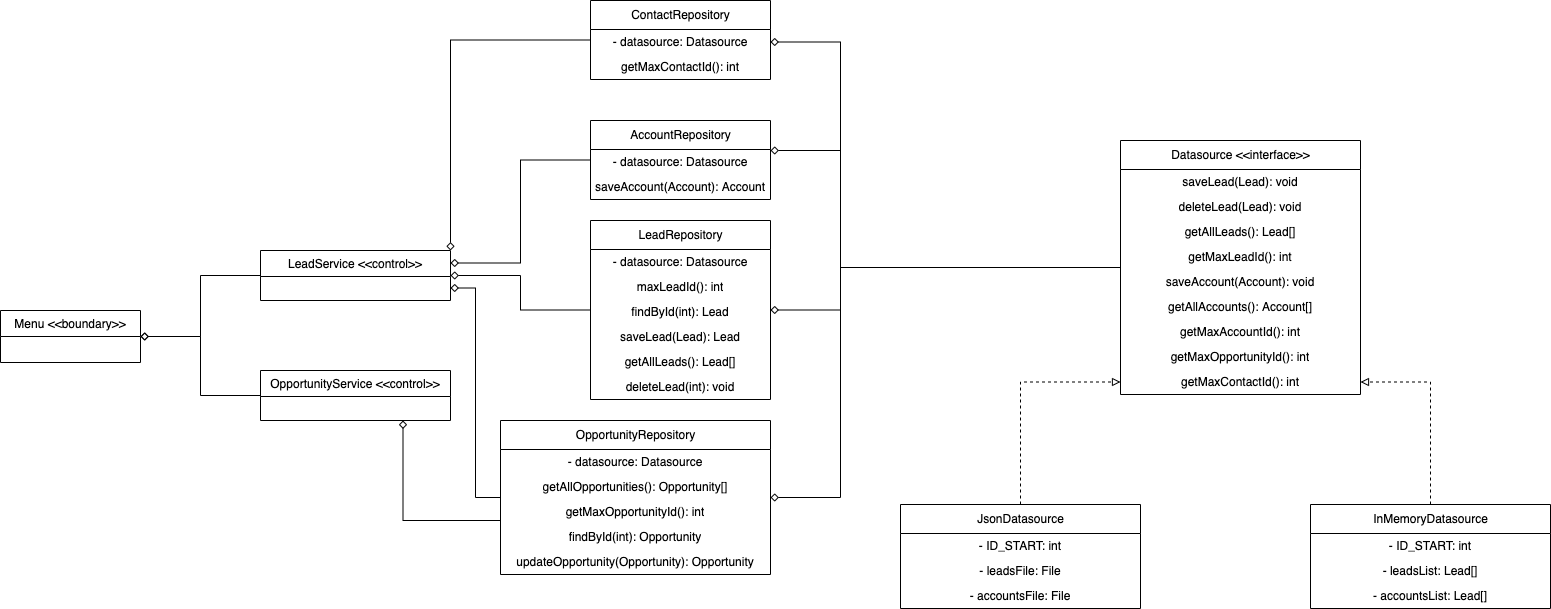

The diagram above was exported from draw.io. Its source (the exported page's mxGraphModel, read from the mxfile embedded in the PNG):
<mxGraphModel dx="2013" dy="1991" grid="1" gridSize="10" guides="1" tooltips="1" connect="1" arrows="1" fold="1" page="1" pageScale="1" pageWidth="827" pageHeight="1169" math="0" shadow="0">
  <root>
    <mxCell id="WIyWlLk6GJQsqaUBKTNV-0" />
    <mxCell id="WIyWlLk6GJQsqaUBKTNV-1" parent="WIyWlLk6GJQsqaUBKTNV-0" />
    <mxCell id="Zo3B25ahBchDXl0KSPnF-48" style="edgeStyle=orthogonalEdgeStyle;rounded=0;orthogonalLoop=1;jettySize=auto;html=1;entryX=1;entryY=0.04;entryDx=0;entryDy=0;entryPerimeter=0;endArrow=diamond;endFill=0;" parent="WIyWlLk6GJQsqaUBKTNV-1" source="Zo3B25ahBchDXl0KSPnF-0" target="Zo3B25ahBchDXl0KSPnF-45" edge="1">
      <mxGeometry relative="1" as="geometry">
        <Array as="points">
          <mxPoint x="50" y="-323" />
          <mxPoint x="50" y="-440" />
        </Array>
      </mxGeometry>
    </mxCell>
    <mxCell id="Zo3B25ahBchDXl0KSPnF-49" style="edgeStyle=orthogonalEdgeStyle;rounded=0;orthogonalLoop=1;jettySize=auto;html=1;entryX=1;entryY=0.5;entryDx=0;entryDy=0;endArrow=diamond;endFill=0;" parent="WIyWlLk6GJQsqaUBKTNV-1" source="Zo3B25ahBchDXl0KSPnF-0" target="Zo3B25ahBchDXl0KSPnF-41" edge="1">
      <mxGeometry relative="1" as="geometry">
        <Array as="points">
          <mxPoint x="50" y="-323" />
          <mxPoint x="50" y="-280" />
        </Array>
      </mxGeometry>
    </mxCell>
    <mxCell id="Zo3B25ahBchDXl0KSPnF-50" style="edgeStyle=orthogonalEdgeStyle;rounded=0;orthogonalLoop=1;jettySize=auto;html=1;entryX=1;entryY=0.5;entryDx=0;entryDy=0;endArrow=diamond;endFill=0;" parent="WIyWlLk6GJQsqaUBKTNV-1" source="Zo3B25ahBchDXl0KSPnF-0" target="Zo3B25ahBchDXl0KSPnF-42" edge="1">
      <mxGeometry relative="1" as="geometry">
        <Array as="points">
          <mxPoint x="50" y="-323" />
          <mxPoint x="50" y="-93" />
        </Array>
      </mxGeometry>
    </mxCell>
    <mxCell id="AC0pCWco97QGvT72XLal-7" style="edgeStyle=orthogonalEdgeStyle;rounded=0;orthogonalLoop=1;jettySize=auto;html=1;entryX=1;entryY=0.5;entryDx=0;entryDy=0;endArrow=diamond;endFill=0;" edge="1" parent="WIyWlLk6GJQsqaUBKTNV-1" source="Zo3B25ahBchDXl0KSPnF-0" target="AC0pCWco97QGvT72XLal-1">
      <mxGeometry relative="1" as="geometry">
        <Array as="points">
          <mxPoint x="50" y="-323" />
          <mxPoint x="50" y="-548" />
        </Array>
      </mxGeometry>
    </mxCell>
    <mxCell id="Zo3B25ahBchDXl0KSPnF-0" value="&lt;span style=&quot;font-weight: normal;&quot;&gt;Datasource &amp;lt;&amp;lt;interface&amp;gt;&amp;gt;&lt;/span&gt;" style="swimlane;fontStyle=1;align=center;verticalAlign=middle;childLayout=stackLayout;horizontal=1;startSize=29;horizontalStack=0;resizeParent=1;resizeParentMax=0;resizeLast=0;collapsible=0;marginBottom=0;html=1;" parent="WIyWlLk6GJQsqaUBKTNV-1" vertex="1">
      <mxGeometry x="330" y="-450" width="240" height="254" as="geometry" />
    </mxCell>
    <mxCell id="Zo3B25ahBchDXl0KSPnF-1" value="saveLead(Lead): void" style="text;html=1;strokeColor=none;fillColor=none;align=center;verticalAlign=middle;spacingLeft=4;spacingRight=4;overflow=hidden;rotatable=0;points=[[0,0.5],[1,0.5]];portConstraint=eastwest;" parent="Zo3B25ahBchDXl0KSPnF-0" vertex="1">
      <mxGeometry y="29" width="240" height="25" as="geometry" />
    </mxCell>
    <mxCell id="Zo3B25ahBchDXl0KSPnF-3" value="deleteLead(Lead): void" style="text;html=1;strokeColor=none;fillColor=none;align=center;verticalAlign=middle;spacingLeft=4;spacingRight=4;overflow=hidden;rotatable=0;points=[[0,0.5],[1,0.5]];portConstraint=eastwest;" parent="Zo3B25ahBchDXl0KSPnF-0" vertex="1">
      <mxGeometry y="54" width="240" height="25" as="geometry" />
    </mxCell>
    <mxCell id="Zo3B25ahBchDXl0KSPnF-4" value="getAllLeads(): Lead[]" style="text;html=1;strokeColor=none;fillColor=none;align=center;verticalAlign=middle;spacingLeft=4;spacingRight=4;overflow=hidden;rotatable=0;points=[[0,0.5],[1,0.5]];portConstraint=eastwest;" parent="Zo3B25ahBchDXl0KSPnF-0" vertex="1">
      <mxGeometry y="79" width="240" height="25" as="geometry" />
    </mxCell>
    <mxCell id="Zo3B25ahBchDXl0KSPnF-5" value="getMaxLeadId(): int" style="text;html=1;strokeColor=none;fillColor=none;align=center;verticalAlign=middle;spacingLeft=4;spacingRight=4;overflow=hidden;rotatable=0;points=[[0,0.5],[1,0.5]];portConstraint=eastwest;" parent="Zo3B25ahBchDXl0KSPnF-0" vertex="1">
      <mxGeometry y="104" width="240" height="25" as="geometry" />
    </mxCell>
    <mxCell id="Zo3B25ahBchDXl0KSPnF-6" value="saveAccount(Account): void" style="text;html=1;strokeColor=none;fillColor=none;align=center;verticalAlign=middle;spacingLeft=4;spacingRight=4;overflow=hidden;rotatable=0;points=[[0,0.5],[1,0.5]];portConstraint=eastwest;" parent="Zo3B25ahBchDXl0KSPnF-0" vertex="1">
      <mxGeometry y="129" width="240" height="25" as="geometry" />
    </mxCell>
    <mxCell id="Zo3B25ahBchDXl0KSPnF-7" value="getAllAccounts(): Account[]" style="text;html=1;strokeColor=none;fillColor=none;align=center;verticalAlign=middle;spacingLeft=4;spacingRight=4;overflow=hidden;rotatable=0;points=[[0,0.5],[1,0.5]];portConstraint=eastwest;" parent="Zo3B25ahBchDXl0KSPnF-0" vertex="1">
      <mxGeometry y="154" width="240" height="25" as="geometry" />
    </mxCell>
    <mxCell id="Zo3B25ahBchDXl0KSPnF-8" value="getMaxAccountId(): int" style="text;html=1;strokeColor=none;fillColor=none;align=center;verticalAlign=middle;spacingLeft=4;spacingRight=4;overflow=hidden;rotatable=0;points=[[0,0.5],[1,0.5]];portConstraint=eastwest;" parent="Zo3B25ahBchDXl0KSPnF-0" vertex="1">
      <mxGeometry y="179" width="240" height="25" as="geometry" />
    </mxCell>
    <mxCell id="Zo3B25ahBchDXl0KSPnF-11" value="getMaxOpportunityId(): int" style="text;html=1;strokeColor=none;fillColor=none;align=center;verticalAlign=middle;spacingLeft=4;spacingRight=4;overflow=hidden;rotatable=0;points=[[0,0.5],[1,0.5]];portConstraint=eastwest;" parent="Zo3B25ahBchDXl0KSPnF-0" vertex="1">
      <mxGeometry y="204" width="240" height="25" as="geometry" />
    </mxCell>
    <mxCell id="Zo3B25ahBchDXl0KSPnF-12" value="getMaxContactId(): int" style="text;html=1;strokeColor=none;fillColor=none;align=center;verticalAlign=middle;spacingLeft=4;spacingRight=4;overflow=hidden;rotatable=0;points=[[0,0.5],[1,0.5]];portConstraint=eastwest;" parent="Zo3B25ahBchDXl0KSPnF-0" vertex="1">
      <mxGeometry y="229" width="240" height="25" as="geometry" />
    </mxCell>
    <mxCell id="Zo3B25ahBchDXl0KSPnF-24" style="edgeStyle=orthogonalEdgeStyle;rounded=0;orthogonalLoop=1;jettySize=auto;html=1;entryX=0;entryY=0.5;entryDx=0;entryDy=0;dashed=1;endArrow=block;endFill=0;" parent="WIyWlLk6GJQsqaUBKTNV-1" source="Zo3B25ahBchDXl0KSPnF-13" target="Zo3B25ahBchDXl0KSPnF-12" edge="1">
      <mxGeometry relative="1" as="geometry" />
    </mxCell>
    <mxCell id="Zo3B25ahBchDXl0KSPnF-13" value="&lt;span style=&quot;font-weight: normal;&quot;&gt;JsonDatasource&lt;/span&gt;" style="swimlane;fontStyle=1;align=center;verticalAlign=middle;childLayout=stackLayout;horizontal=1;startSize=29;horizontalStack=0;resizeParent=1;resizeParentMax=0;resizeLast=0;collapsible=0;marginBottom=0;html=1;" parent="WIyWlLk6GJQsqaUBKTNV-1" vertex="1">
      <mxGeometry x="110" y="-86" width="240" height="104" as="geometry" />
    </mxCell>
    <mxCell id="Zo3B25ahBchDXl0KSPnF-26" value="- ID_START: int" style="text;html=1;strokeColor=none;fillColor=none;align=center;verticalAlign=middle;spacingLeft=4;spacingRight=4;overflow=hidden;rotatable=0;points=[[0,0.5],[1,0.5]];portConstraint=eastwest;" parent="Zo3B25ahBchDXl0KSPnF-13" vertex="1">
      <mxGeometry y="29" width="240" height="25" as="geometry" />
    </mxCell>
    <mxCell id="Zo3B25ahBchDXl0KSPnF-36" value="- leadsFile: File" style="text;html=1;strokeColor=none;fillColor=none;align=center;verticalAlign=middle;spacingLeft=4;spacingRight=4;overflow=hidden;rotatable=0;points=[[0,0.5],[1,0.5]];portConstraint=eastwest;" parent="Zo3B25ahBchDXl0KSPnF-13" vertex="1">
      <mxGeometry y="54" width="240" height="25" as="geometry" />
    </mxCell>
    <mxCell id="Zo3B25ahBchDXl0KSPnF-37" value="- accountsFile: File" style="text;html=1;strokeColor=none;fillColor=none;align=center;verticalAlign=middle;spacingLeft=4;spacingRight=4;overflow=hidden;rotatable=0;points=[[0,0.5],[1,0.5]];portConstraint=eastwest;" parent="Zo3B25ahBchDXl0KSPnF-13" vertex="1">
      <mxGeometry y="79" width="240" height="25" as="geometry" />
    </mxCell>
    <mxCell id="Zo3B25ahBchDXl0KSPnF-25" style="edgeStyle=orthogonalEdgeStyle;rounded=0;orthogonalLoop=1;jettySize=auto;html=1;entryX=1;entryY=0.5;entryDx=0;entryDy=0;dashed=1;endArrow=block;endFill=0;" parent="WIyWlLk6GJQsqaUBKTNV-1" source="Zo3B25ahBchDXl0KSPnF-23" target="Zo3B25ahBchDXl0KSPnF-12" edge="1">
      <mxGeometry relative="1" as="geometry" />
    </mxCell>
    <mxCell id="Zo3B25ahBchDXl0KSPnF-23" value="&lt;span style=&quot;font-weight: normal;&quot;&gt;InMemoryDatasource&lt;/span&gt;" style="swimlane;fontStyle=1;align=center;verticalAlign=middle;childLayout=stackLayout;horizontal=1;startSize=29;horizontalStack=0;resizeParent=1;resizeParentMax=0;resizeLast=0;collapsible=0;marginBottom=0;html=1;" parent="WIyWlLk6GJQsqaUBKTNV-1" vertex="1">
      <mxGeometry x="520" y="-86" width="240" height="104" as="geometry" />
    </mxCell>
    <mxCell id="Zo3B25ahBchDXl0KSPnF-30" value="- ID_START: int" style="text;html=1;strokeColor=none;fillColor=none;align=center;verticalAlign=middle;spacingLeft=4;spacingRight=4;overflow=hidden;rotatable=0;points=[[0,0.5],[1,0.5]];portConstraint=eastwest;" parent="Zo3B25ahBchDXl0KSPnF-23" vertex="1">
      <mxGeometry y="29" width="240" height="25" as="geometry" />
    </mxCell>
    <mxCell id="Zo3B25ahBchDXl0KSPnF-33" value="- leadsList: Lead[]" style="text;html=1;strokeColor=none;fillColor=none;align=center;verticalAlign=middle;spacingLeft=4;spacingRight=4;overflow=hidden;rotatable=0;points=[[0,0.5],[1,0.5]];portConstraint=eastwest;" parent="Zo3B25ahBchDXl0KSPnF-23" vertex="1">
      <mxGeometry y="54" width="240" height="25" as="geometry" />
    </mxCell>
    <mxCell id="Zo3B25ahBchDXl0KSPnF-34" value="- accountsList: Lead[]" style="text;html=1;strokeColor=none;fillColor=none;align=center;verticalAlign=middle;spacingLeft=4;spacingRight=4;overflow=hidden;rotatable=0;points=[[0,0.5],[1,0.5]];portConstraint=eastwest;" parent="Zo3B25ahBchDXl0KSPnF-23" vertex="1">
      <mxGeometry y="79" width="240" height="25" as="geometry" />
    </mxCell>
    <mxCell id="AC0pCWco97QGvT72XLal-4" style="edgeStyle=orthogonalEdgeStyle;rounded=0;orthogonalLoop=1;jettySize=auto;html=1;entryX=1;entryY=0.25;entryDx=0;entryDy=0;endArrow=diamond;endFill=0;" edge="1" parent="WIyWlLk6GJQsqaUBKTNV-1" source="Zo3B25ahBchDXl0KSPnF-38" target="Zo3B25ahBchDXl0KSPnF-66">
      <mxGeometry relative="1" as="geometry" />
    </mxCell>
    <mxCell id="Zo3B25ahBchDXl0KSPnF-38" value="&lt;span style=&quot;font-weight: normal;&quot;&gt;AccountRepository&lt;/span&gt;" style="swimlane;fontStyle=1;align=center;verticalAlign=middle;childLayout=stackLayout;horizontal=1;startSize=29;horizontalStack=0;resizeParent=1;resizeParentMax=0;resizeLast=0;collapsible=0;marginBottom=0;html=1;" parent="WIyWlLk6GJQsqaUBKTNV-1" vertex="1">
      <mxGeometry x="-200" y="-470" width="180" height="79" as="geometry" />
    </mxCell>
    <mxCell id="Zo3B25ahBchDXl0KSPnF-45" value="- datasource: Datasource" style="text;html=1;strokeColor=none;fillColor=none;align=center;verticalAlign=middle;spacingLeft=4;spacingRight=4;overflow=hidden;rotatable=0;points=[[0,0.5],[1,0.5]];portConstraint=eastwest;" parent="Zo3B25ahBchDXl0KSPnF-38" vertex="1">
      <mxGeometry y="29" width="180" height="25" as="geometry" />
    </mxCell>
    <mxCell id="Zo3B25ahBchDXl0KSPnF-51" value="saveAccount(Account): Account" style="text;html=1;strokeColor=none;fillColor=none;align=center;verticalAlign=middle;spacingLeft=4;spacingRight=4;overflow=hidden;rotatable=0;points=[[0,0.5],[1,0.5]];portConstraint=eastwest;" parent="Zo3B25ahBchDXl0KSPnF-38" vertex="1">
      <mxGeometry y="54" width="180" height="25" as="geometry" />
    </mxCell>
    <mxCell id="Zo3B25ahBchDXl0KSPnF-76" style="edgeStyle=orthogonalEdgeStyle;rounded=0;orthogonalLoop=1;jettySize=auto;html=1;entryX=1;entryY=0.5;entryDx=0;entryDy=0;endArrow=diamond;endFill=0;" parent="WIyWlLk6GJQsqaUBKTNV-1" source="Zo3B25ahBchDXl0KSPnF-41" target="Zo3B25ahBchDXl0KSPnF-66" edge="1">
      <mxGeometry relative="1" as="geometry" />
    </mxCell>
    <mxCell id="Zo3B25ahBchDXl0KSPnF-41" value="&lt;span style=&quot;font-weight: normal;&quot;&gt;LeadRepository&lt;/span&gt;" style="swimlane;fontStyle=1;align=center;verticalAlign=middle;childLayout=stackLayout;horizontal=1;startSize=29;horizontalStack=0;resizeParent=1;resizeParentMax=0;resizeLast=0;collapsible=0;marginBottom=0;html=1;" parent="WIyWlLk6GJQsqaUBKTNV-1" vertex="1">
      <mxGeometry x="-200" y="-370" width="180" height="179" as="geometry" />
    </mxCell>
    <mxCell id="Zo3B25ahBchDXl0KSPnF-46" value="- datasource: Datasource" style="text;html=1;strokeColor=none;fillColor=none;align=center;verticalAlign=middle;spacingLeft=4;spacingRight=4;overflow=hidden;rotatable=0;points=[[0,0.5],[1,0.5]];portConstraint=eastwest;" parent="Zo3B25ahBchDXl0KSPnF-41" vertex="1">
      <mxGeometry y="29" width="180" height="25" as="geometry" />
    </mxCell>
    <mxCell id="Zo3B25ahBchDXl0KSPnF-55" value="maxLeadId(): int" style="text;html=1;strokeColor=none;fillColor=none;align=center;verticalAlign=middle;spacingLeft=4;spacingRight=4;overflow=hidden;rotatable=0;points=[[0,0.5],[1,0.5]];portConstraint=eastwest;" parent="Zo3B25ahBchDXl0KSPnF-41" vertex="1">
      <mxGeometry y="54" width="180" height="25" as="geometry" />
    </mxCell>
    <mxCell id="AC0pCWco97QGvT72XLal-8" value="findById(int): Lead" style="text;html=1;strokeColor=none;fillColor=none;align=center;verticalAlign=middle;spacingLeft=4;spacingRight=4;overflow=hidden;rotatable=0;points=[[0,0.5],[1,0.5]];portConstraint=eastwest;" vertex="1" parent="Zo3B25ahBchDXl0KSPnF-41">
      <mxGeometry y="79" width="180" height="25" as="geometry" />
    </mxCell>
    <mxCell id="Zo3B25ahBchDXl0KSPnF-56" value="saveLead(Lead): Lead" style="text;html=1;strokeColor=none;fillColor=none;align=center;verticalAlign=middle;spacingLeft=4;spacingRight=4;overflow=hidden;rotatable=0;points=[[0,0.5],[1,0.5]];portConstraint=eastwest;" parent="Zo3B25ahBchDXl0KSPnF-41" vertex="1">
      <mxGeometry y="104" width="180" height="25" as="geometry" />
    </mxCell>
    <mxCell id="Zo3B25ahBchDXl0KSPnF-57" value="getAllLeads(): Lead[]" style="text;html=1;strokeColor=none;fillColor=none;align=center;verticalAlign=middle;spacingLeft=4;spacingRight=4;overflow=hidden;rotatable=0;points=[[0,0.5],[1,0.5]];portConstraint=eastwest;" parent="Zo3B25ahBchDXl0KSPnF-41" vertex="1">
      <mxGeometry y="129" width="180" height="25" as="geometry" />
    </mxCell>
    <mxCell id="AC0pCWco97QGvT72XLal-9" value="deleteLead(int): void" style="text;html=1;strokeColor=none;fillColor=none;align=center;verticalAlign=middle;spacingLeft=4;spacingRight=4;overflow=hidden;rotatable=0;points=[[0,0.5],[1,0.5]];portConstraint=eastwest;" vertex="1" parent="Zo3B25ahBchDXl0KSPnF-41">
      <mxGeometry y="154" width="180" height="25" as="geometry" />
    </mxCell>
    <mxCell id="AC0pCWco97QGvT72XLal-3" style="edgeStyle=orthogonalEdgeStyle;rounded=0;orthogonalLoop=1;jettySize=auto;html=1;entryX=1;entryY=0.75;entryDx=0;entryDy=0;endArrow=diamond;endFill=0;" edge="1" parent="WIyWlLk6GJQsqaUBKTNV-1" source="Zo3B25ahBchDXl0KSPnF-42" target="Zo3B25ahBchDXl0KSPnF-66">
      <mxGeometry relative="1" as="geometry" />
    </mxCell>
    <mxCell id="AC0pCWco97QGvT72XLal-6" style="edgeStyle=orthogonalEdgeStyle;rounded=0;orthogonalLoop=1;jettySize=auto;html=1;entryX=0.75;entryY=1;entryDx=0;entryDy=0;endArrow=diamond;endFill=0;" edge="1" parent="WIyWlLk6GJQsqaUBKTNV-1" source="Zo3B25ahBchDXl0KSPnF-42" target="Zo3B25ahBchDXl0KSPnF-67">
      <mxGeometry relative="1" as="geometry">
        <Array as="points">
          <mxPoint x="-387" y="-70" />
        </Array>
      </mxGeometry>
    </mxCell>
    <mxCell id="Zo3B25ahBchDXl0KSPnF-42" value="&lt;span style=&quot;font-weight: normal;&quot;&gt;OpportunityRepository&lt;/span&gt;" style="swimlane;fontStyle=1;align=center;verticalAlign=middle;childLayout=stackLayout;horizontal=1;startSize=29;horizontalStack=0;resizeParent=1;resizeParentMax=0;resizeLast=0;collapsible=0;marginBottom=0;html=1;" parent="WIyWlLk6GJQsqaUBKTNV-1" vertex="1">
      <mxGeometry x="-290" y="-170" width="270" height="154" as="geometry" />
    </mxCell>
    <mxCell id="Zo3B25ahBchDXl0KSPnF-47" value="- datasource: Datasource" style="text;html=1;strokeColor=none;fillColor=none;align=center;verticalAlign=middle;spacingLeft=4;spacingRight=4;overflow=hidden;rotatable=0;points=[[0,0.5],[1,0.5]];portConstraint=eastwest;" parent="Zo3B25ahBchDXl0KSPnF-42" vertex="1">
      <mxGeometry y="29" width="270" height="25" as="geometry" />
    </mxCell>
    <mxCell id="Zo3B25ahBchDXl0KSPnF-58" value="getAllOpportunities(): Opportunity[]" style="text;html=1;strokeColor=none;fillColor=none;align=center;verticalAlign=middle;spacingLeft=4;spacingRight=4;overflow=hidden;rotatable=0;points=[[0,0.5],[1,0.5]];portConstraint=eastwest;" parent="Zo3B25ahBchDXl0KSPnF-42" vertex="1">
      <mxGeometry y="54" width="270" height="25" as="geometry" />
    </mxCell>
    <mxCell id="AC0pCWco97QGvT72XLal-10" value="getMaxOpportunityId(): int" style="text;html=1;strokeColor=none;fillColor=none;align=center;verticalAlign=middle;spacingLeft=4;spacingRight=4;overflow=hidden;rotatable=0;points=[[0,0.5],[1,0.5]];portConstraint=eastwest;" vertex="1" parent="Zo3B25ahBchDXl0KSPnF-42">
      <mxGeometry y="79" width="270" height="25" as="geometry" />
    </mxCell>
    <mxCell id="Zo3B25ahBchDXl0KSPnF-59" value="findById(int): Opportunity" style="text;html=1;strokeColor=none;fillColor=none;align=center;verticalAlign=middle;spacingLeft=4;spacingRight=4;overflow=hidden;rotatable=0;points=[[0,0.5],[1,0.5]];portConstraint=eastwest;" parent="Zo3B25ahBchDXl0KSPnF-42" vertex="1">
      <mxGeometry y="104" width="270" height="25" as="geometry" />
    </mxCell>
    <mxCell id="AC0pCWco97QGvT72XLal-11" value="updateOpportunity(Opportunity): Opportunity" style="text;html=1;strokeColor=none;fillColor=none;align=center;verticalAlign=middle;spacingLeft=4;spacingRight=4;overflow=hidden;rotatable=0;points=[[0,0.5],[1,0.5]];portConstraint=eastwest;" vertex="1" parent="Zo3B25ahBchDXl0KSPnF-42">
      <mxGeometry y="129" width="270" height="25" as="geometry" />
    </mxCell>
    <mxCell id="Zo3B25ahBchDXl0KSPnF-60" value="Menu &lt;&lt;boundary&gt;&gt;" style="swimlane;fontStyle=0;childLayout=stackLayout;horizontal=1;startSize=26;fillColor=none;horizontalStack=0;resizeParent=1;resizeParentMax=0;resizeLast=0;collapsible=1;marginBottom=0;" parent="WIyWlLk6GJQsqaUBKTNV-1" vertex="1">
      <mxGeometry x="-790" y="-280" width="140" height="52" as="geometry" />
    </mxCell>
    <mxCell id="Zo3B25ahBchDXl0KSPnF-73" style="edgeStyle=orthogonalEdgeStyle;rounded=0;orthogonalLoop=1;jettySize=auto;html=1;entryX=1;entryY=0.5;entryDx=0;entryDy=0;endArrow=diamond;endFill=0;" parent="WIyWlLk6GJQsqaUBKTNV-1" source="Zo3B25ahBchDXl0KSPnF-66" target="Zo3B25ahBchDXl0KSPnF-60" edge="1">
      <mxGeometry relative="1" as="geometry" />
    </mxCell>
    <mxCell id="Zo3B25ahBchDXl0KSPnF-66" value="LeadService &lt;&lt;control&gt;&gt;" style="swimlane;fontStyle=0;childLayout=stackLayout;horizontal=1;startSize=26;fillColor=none;horizontalStack=0;resizeParent=1;resizeParentMax=0;resizeLast=0;collapsible=1;marginBottom=0;" parent="WIyWlLk6GJQsqaUBKTNV-1" vertex="1">
      <mxGeometry x="-530" y="-340" width="190" height="50" as="geometry" />
    </mxCell>
    <mxCell id="Zo3B25ahBchDXl0KSPnF-72" style="edgeStyle=orthogonalEdgeStyle;rounded=0;orthogonalLoop=1;jettySize=auto;html=1;entryX=1;entryY=0.5;entryDx=0;entryDy=0;endArrow=diamond;endFill=0;" parent="WIyWlLk6GJQsqaUBKTNV-1" source="Zo3B25ahBchDXl0KSPnF-67" target="Zo3B25ahBchDXl0KSPnF-60" edge="1">
      <mxGeometry relative="1" as="geometry" />
    </mxCell>
    <mxCell id="Zo3B25ahBchDXl0KSPnF-67" value="OpportunityService &lt;&lt;control&gt;&gt;" style="swimlane;fontStyle=0;childLayout=stackLayout;horizontal=1;startSize=26;fillColor=none;horizontalStack=0;resizeParent=1;resizeParentMax=0;resizeLast=0;collapsible=1;marginBottom=0;" parent="WIyWlLk6GJQsqaUBKTNV-1" vertex="1">
      <mxGeometry x="-530" y="-220" width="190" height="50" as="geometry" />
    </mxCell>
    <mxCell id="AC0pCWco97QGvT72XLal-5" style="edgeStyle=orthogonalEdgeStyle;rounded=0;orthogonalLoop=1;jettySize=auto;html=1;entryX=1;entryY=0;entryDx=0;entryDy=0;endArrow=diamond;endFill=0;" edge="1" parent="WIyWlLk6GJQsqaUBKTNV-1" source="AC0pCWco97QGvT72XLal-0" target="Zo3B25ahBchDXl0KSPnF-66">
      <mxGeometry relative="1" as="geometry" />
    </mxCell>
    <mxCell id="AC0pCWco97QGvT72XLal-0" value="&lt;span style=&quot;font-weight: normal;&quot;&gt;ContactRepository&lt;/span&gt;" style="swimlane;fontStyle=1;align=center;verticalAlign=middle;childLayout=stackLayout;horizontal=1;startSize=29;horizontalStack=0;resizeParent=1;resizeParentMax=0;resizeLast=0;collapsible=0;marginBottom=0;html=1;" vertex="1" parent="WIyWlLk6GJQsqaUBKTNV-1">
      <mxGeometry x="-200" y="-590" width="180" height="79" as="geometry" />
    </mxCell>
    <mxCell id="AC0pCWco97QGvT72XLal-1" value="- datasource: Datasource" style="text;html=1;strokeColor=none;fillColor=none;align=center;verticalAlign=middle;spacingLeft=4;spacingRight=4;overflow=hidden;rotatable=0;points=[[0,0.5],[1,0.5]];portConstraint=eastwest;" vertex="1" parent="AC0pCWco97QGvT72XLal-0">
      <mxGeometry y="29" width="180" height="25" as="geometry" />
    </mxCell>
    <mxCell id="AC0pCWco97QGvT72XLal-2" value="getMaxContactId(): int" style="text;html=1;strokeColor=none;fillColor=none;align=center;verticalAlign=middle;spacingLeft=4;spacingRight=4;overflow=hidden;rotatable=0;points=[[0,0.5],[1,0.5]];portConstraint=eastwest;" vertex="1" parent="AC0pCWco97QGvT72XLal-0">
      <mxGeometry y="54" width="180" height="25" as="geometry" />
    </mxCell>
  </root>
</mxGraphModel>